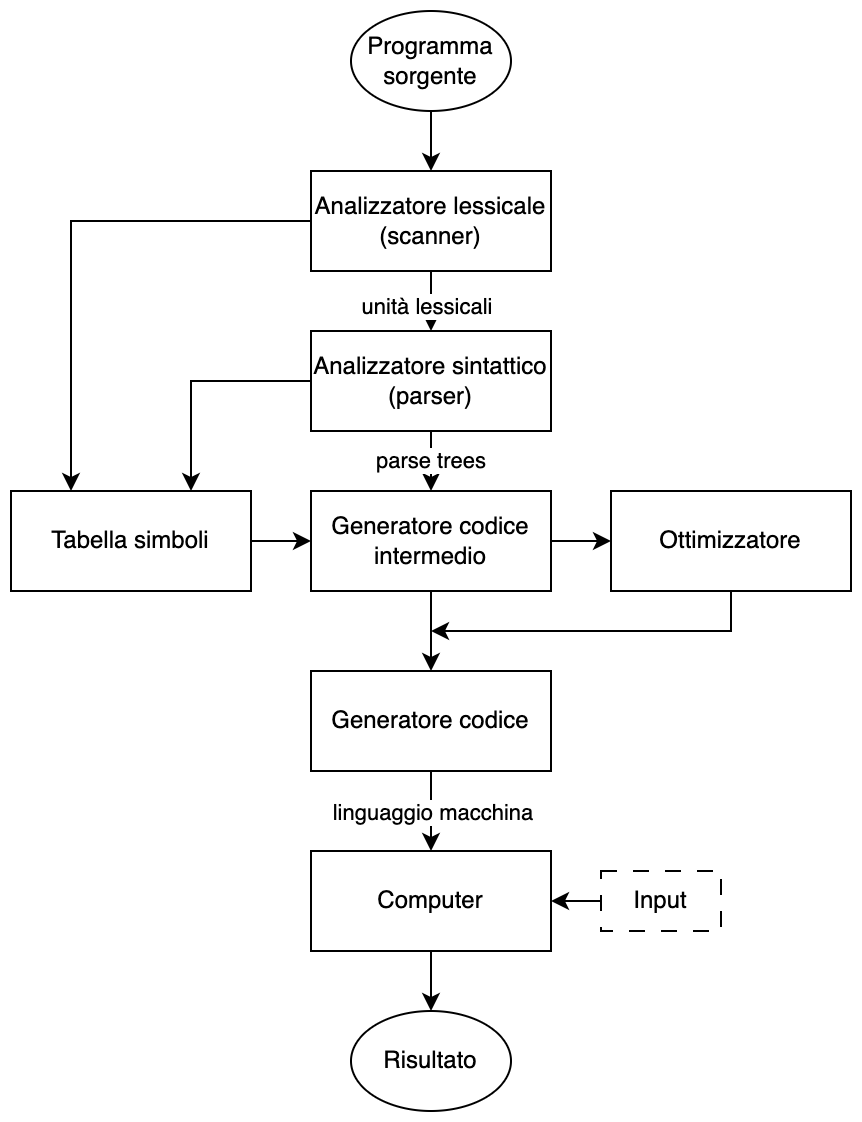

The diagram above was exported from draw.io. Its source (the exported page's mxGraphModel, read from the mxfile embedded in the PNG):
<mxGraphModel dx="954" dy="591" grid="1" gridSize="10" guides="1" tooltips="1" connect="1" arrows="1" fold="1" page="1" pageScale="1" pageWidth="1169" pageHeight="1654" math="0" shadow="0">
  <root>
    <mxCell id="0" />
    <mxCell id="1" parent="0" />
    <mxCell id="dsGe0XoLT993dkDMeoCK-8" style="edgeStyle=orthogonalEdgeStyle;rounded=0;orthogonalLoop=1;jettySize=auto;html=1;" parent="1" source="dsGe0XoLT993dkDMeoCK-1" target="dsGe0XoLT993dkDMeoCK-2" edge="1">
      <mxGeometry relative="1" as="geometry" />
    </mxCell>
    <mxCell id="dsGe0XoLT993dkDMeoCK-1" value="Programma sorgente" style="ellipse;whiteSpace=wrap;html=1;" parent="1" vertex="1">
      <mxGeometry x="400" y="160" width="80" height="50" as="geometry" />
    </mxCell>
    <mxCell id="dsGe0XoLT993dkDMeoCK-9" style="edgeStyle=orthogonalEdgeStyle;rounded=0;orthogonalLoop=1;jettySize=auto;html=1;entryX=0.5;entryY=0;entryDx=0;entryDy=0;" parent="1" source="dsGe0XoLT993dkDMeoCK-2" target="dsGe0XoLT993dkDMeoCK-3" edge="1">
      <mxGeometry relative="1" as="geometry" />
    </mxCell>
    <mxCell id="dsGe0XoLT993dkDMeoCK-18" value="unità lessicali" style="edgeLabel;html=1;align=center;verticalAlign=middle;resizable=0;points=[];" parent="dsGe0XoLT993dkDMeoCK-9" connectable="0" vertex="1">
      <mxGeometry x="0.48" y="-3" relative="1" as="geometry">
        <mxPoint as="offset" />
      </mxGeometry>
    </mxCell>
    <mxCell id="dsGe0XoLT993dkDMeoCK-16" style="edgeStyle=orthogonalEdgeStyle;rounded=0;orthogonalLoop=1;jettySize=auto;html=1;entryX=0.25;entryY=0;entryDx=0;entryDy=0;" parent="1" source="dsGe0XoLT993dkDMeoCK-2" target="dsGe0XoLT993dkDMeoCK-6" edge="1">
      <mxGeometry relative="1" as="geometry">
        <mxPoint x="290" y="265" as="targetPoint" />
        <Array as="points">
          <mxPoint x="260" y="265" />
        </Array>
      </mxGeometry>
    </mxCell>
    <mxCell id="dsGe0XoLT993dkDMeoCK-2" value="Analizzatore lessicale (scanner)" style="rounded=0;whiteSpace=wrap;html=1;" parent="1" vertex="1">
      <mxGeometry x="380" y="240" width="120" height="50" as="geometry" />
    </mxCell>
    <mxCell id="dsGe0XoLT993dkDMeoCK-10" value="parse trees" style="edgeStyle=orthogonalEdgeStyle;rounded=0;orthogonalLoop=1;jettySize=auto;html=1;entryX=0.5;entryY=0;entryDx=0;entryDy=0;" parent="1" source="dsGe0XoLT993dkDMeoCK-3" target="dsGe0XoLT993dkDMeoCK-4" edge="1">
      <mxGeometry relative="1" as="geometry" />
    </mxCell>
    <mxCell id="dsGe0XoLT993dkDMeoCK-17" style="edgeStyle=orthogonalEdgeStyle;rounded=0;orthogonalLoop=1;jettySize=auto;html=1;entryX=0.75;entryY=0;entryDx=0;entryDy=0;" parent="1" source="dsGe0XoLT993dkDMeoCK-3" target="dsGe0XoLT993dkDMeoCK-6" edge="1">
      <mxGeometry relative="1" as="geometry">
        <mxPoint x="320" y="345" as="targetPoint" />
      </mxGeometry>
    </mxCell>
    <mxCell id="dsGe0XoLT993dkDMeoCK-3" value="Analizzatore sintattico (parser)" style="rounded=0;whiteSpace=wrap;html=1;" parent="1" vertex="1">
      <mxGeometry x="380" y="320" width="120" height="50" as="geometry" />
    </mxCell>
    <mxCell id="dsGe0XoLT993dkDMeoCK-12" style="edgeStyle=orthogonalEdgeStyle;rounded=0;orthogonalLoop=1;jettySize=auto;html=1;entryX=0;entryY=0.5;entryDx=0;entryDy=0;" parent="1" source="dsGe0XoLT993dkDMeoCK-4" target="dsGe0XoLT993dkDMeoCK-5" edge="1">
      <mxGeometry relative="1" as="geometry" />
    </mxCell>
    <mxCell id="dsGe0XoLT993dkDMeoCK-14" style="edgeStyle=orthogonalEdgeStyle;rounded=0;orthogonalLoop=1;jettySize=auto;html=1;entryX=0.5;entryY=0;entryDx=0;entryDy=0;" parent="1" source="dsGe0XoLT993dkDMeoCK-4" target="dsGe0XoLT993dkDMeoCK-7" edge="1">
      <mxGeometry relative="1" as="geometry" />
    </mxCell>
    <mxCell id="dsGe0XoLT993dkDMeoCK-4" value="Generatore codice intermedio" style="rounded=0;whiteSpace=wrap;html=1;" parent="1" vertex="1">
      <mxGeometry x="380" y="400" width="120" height="50" as="geometry" />
    </mxCell>
    <mxCell id="dsGe0XoLT993dkDMeoCK-15" style="edgeStyle=orthogonalEdgeStyle;rounded=0;orthogonalLoop=1;jettySize=auto;html=1;" parent="1" source="dsGe0XoLT993dkDMeoCK-5" edge="1">
      <mxGeometry relative="1" as="geometry">
        <mxPoint x="440" y="470" as="targetPoint" />
        <Array as="points">
          <mxPoint x="590" y="470" />
        </Array>
      </mxGeometry>
    </mxCell>
    <mxCell id="dsGe0XoLT993dkDMeoCK-5" value="Ottimizzatore" style="rounded=0;whiteSpace=wrap;html=1;" parent="1" vertex="1">
      <mxGeometry x="530" y="400" width="120" height="50" as="geometry" />
    </mxCell>
    <mxCell id="dsGe0XoLT993dkDMeoCK-11" style="edgeStyle=orthogonalEdgeStyle;rounded=0;orthogonalLoop=1;jettySize=auto;html=1;entryX=0;entryY=0.5;entryDx=0;entryDy=0;" parent="1" source="dsGe0XoLT993dkDMeoCK-6" target="dsGe0XoLT993dkDMeoCK-4" edge="1">
      <mxGeometry relative="1" as="geometry" />
    </mxCell>
    <mxCell id="dsGe0XoLT993dkDMeoCK-6" value="Tabella simboli" style="rounded=0;whiteSpace=wrap;html=1;" parent="1" vertex="1">
      <mxGeometry x="230" y="400" width="120" height="50" as="geometry" />
    </mxCell>
    <mxCell id="dsGe0XoLT993dkDMeoCK-20" style="edgeStyle=orthogonalEdgeStyle;rounded=0;orthogonalLoop=1;jettySize=auto;html=1;entryX=0.5;entryY=0;entryDx=0;entryDy=0;" parent="1" source="dsGe0XoLT993dkDMeoCK-7" target="dsGe0XoLT993dkDMeoCK-19" edge="1">
      <mxGeometry relative="1" as="geometry" />
    </mxCell>
    <mxCell id="dsGe0XoLT993dkDMeoCK-21" value="linguaggio macchina" style="edgeLabel;html=1;align=center;verticalAlign=middle;resizable=0;points=[];" parent="dsGe0XoLT993dkDMeoCK-20" connectable="0" vertex="1">
      <mxGeometry x="0.52" y="4" relative="1" as="geometry">
        <mxPoint x="-4" y="-10" as="offset" />
      </mxGeometry>
    </mxCell>
    <mxCell id="dsGe0XoLT993dkDMeoCK-7" value="Generatore codice" style="rounded=0;whiteSpace=wrap;html=1;" parent="1" vertex="1">
      <mxGeometry x="380" y="490" width="120" height="50" as="geometry" />
    </mxCell>
    <mxCell id="dsGe0XoLT993dkDMeoCK-25" style="edgeStyle=orthogonalEdgeStyle;rounded=0;orthogonalLoop=1;jettySize=auto;html=1;entryX=0.5;entryY=0;entryDx=0;entryDy=0;" parent="1" source="dsGe0XoLT993dkDMeoCK-19" target="dsGe0XoLT993dkDMeoCK-24" edge="1">
      <mxGeometry relative="1" as="geometry" />
    </mxCell>
    <mxCell id="dsGe0XoLT993dkDMeoCK-19" value="Computer" style="rounded=0;whiteSpace=wrap;html=1;" parent="1" vertex="1">
      <mxGeometry x="380" y="580" width="120" height="50" as="geometry" />
    </mxCell>
    <mxCell id="dsGe0XoLT993dkDMeoCK-23" style="edgeStyle=orthogonalEdgeStyle;rounded=0;orthogonalLoop=1;jettySize=auto;html=1;entryX=1;entryY=0.5;entryDx=0;entryDy=0;" parent="1" source="dsGe0XoLT993dkDMeoCK-22" target="dsGe0XoLT993dkDMeoCK-19" edge="1">
      <mxGeometry relative="1" as="geometry" />
    </mxCell>
    <mxCell id="dsGe0XoLT993dkDMeoCK-22" value="Input" style="rounded=0;whiteSpace=wrap;html=1;dashed=1;dashPattern=8 8;" parent="1" vertex="1">
      <mxGeometry x="525" y="590" width="60" height="30" as="geometry" />
    </mxCell>
    <mxCell id="dsGe0XoLT993dkDMeoCK-24" value="Risultato" style="ellipse;whiteSpace=wrap;html=1;" parent="1" vertex="1">
      <mxGeometry x="400" y="660" width="80" height="50" as="geometry" />
    </mxCell>
  </root>
</mxGraphModel>